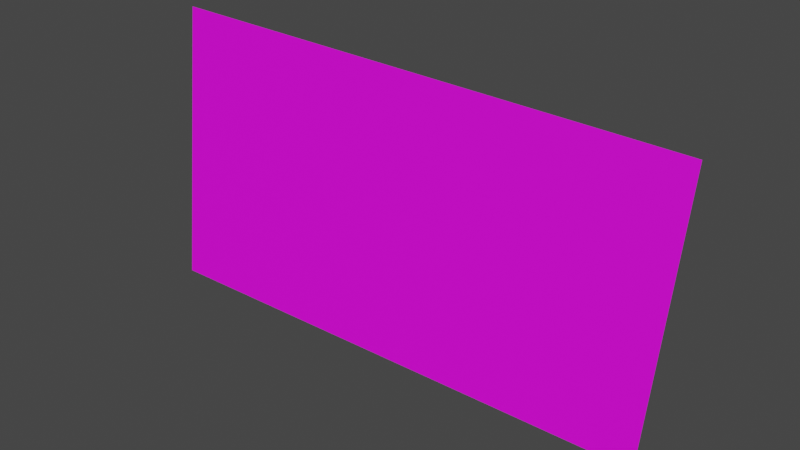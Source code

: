 # Source: RageSpiral_Ghost.blend  (saved by Blender 3.6.13; exported with 4.5.12 LTS)
import bpy
from mathutils import Matrix  # noqa: F401  (used for matrix-valued properties, if any)

bpy.ops.wm.read_factory_settings(use_empty=True)
scene = bpy.context.scene
scene.name = 'Scene'

# ---- collections
col_collection = bpy.data.collections.new('Collection'); scene.collection.children.link(col_collection)

# ---- images (referenced by path relative to the original .blend; pixels are not part of the script)
import os
ASSET_DIR = os.environ.get("B2B_ASSET_DIR", "")  # directory of the original .blend (textures are referenced by path, not embedded)
HERE = os.path.dirname(os.path.abspath(__file__))  # packed textures are extracted next to this script under _unpacked/

def load_image(name, relpath, width, height, colorspace="sRGB"):
    """Load a texture the original file referenced (path relative to the .blend, or extracted next to this script)."""
    p = next((c for c in (os.path.join(HERE, relpath), os.path.join(ASSET_DIR, relpath)) if relpath and os.path.exists(c)), "")
    if p:
        img = bpy.data.images.load(p, check_existing=True)
        img.name = name
    else:  # same state as the original file: an image datablock whose file is absent (Cycles renders it pink)
        img = bpy.data.images.new(name, width, height)
        img.source = "FILE"
        img.filepath = "//" + (relpath or name)
    img.colorspace_settings.name = colorspace
    return img
img_rockvideos_plane_layout_4kx4k_v4_png = load_image('RockVideos_plane_layout_4Kx4K_V4.png', 'RockVideos_plane_layout_4Kx4K_V4.png', 1024, 1024, 'sRGB')

# ---- materials (node trees are filled in below, after node groups)
mat_rockghostmaterial = bpy.data.materials.new('RockGhostMaterial')
mat_rockghostmaterial.use_transparent_shadow = False

# ---- material node trees
mat_rockghostmaterial.use_nodes = True; mat_rockghostmaterial.node_tree.nodes.clear()
_N = mat_rockghostmaterial.node_tree.nodes; _L = mat_rockghostmaterial.node_tree.links
n0 = _N.new('ShaderNodeOutputMaterial'); n0.name = 'Material Output'; n0.location = (300, 300)
n1 = _N.new('ShaderNodeTexImage'); n1.name = 'Image Texture'; n1.location = (-304, 249)
n1.image = img_rockvideos_plane_layout_4kx4k_v4_png
n2 = _N.new('ShaderNodeBsdfPrincipled'); n2.name = 'Principled BSDF'; n2.location = (-11, 374)
n2.distribution = 'GGX'
n2.subsurface_method = 'RANDOM_WALK_SKIN'
n2.inputs[3].default_value = 1.45
n2.inputs[27].default_value = (0.0, 0.0, 0.0, 1.0)
n2.inputs[28].default_value = 1.0
_L.new(n2.outputs[0], n0.inputs[0])
_L.new(n1.outputs[0], n2.inputs[0])
n0.is_active_output = True

# ---- world
world_world = bpy.data.worlds.new('World'); scene.world = world_world
world_world.use_nodes = True; world_world.node_tree.nodes.clear()
_N = world_world.node_tree.nodes; _L = world_world.node_tree.links
n0 = _N.new('ShaderNodeOutputWorld'); n0.name = 'World Output'; n0.location = (300, 300)
n1 = _N.new('ShaderNodeBackground'); n1.name = 'Background'; n1.location = (10, 300)
n1.inputs[0].default_value = (0.05088, 0.05088, 0.05088, 1.0)
_L.new(n1.outputs[0], n0.inputs[0])
n0.is_active_output = True
world_world.color = (0.05088, 0.05088, 0.05088)
world_world.use_sun_shadow = False
world_world.sun_shadow_jitter_overblur = 0.0

# ---- meshes
me_mesh = bpy.data.meshes.new('Mesh')
me_mesh.from_pydata([(771.9, 434.2, 4.441e-16), (-771.9, 434.2, 4.441e-16), (-771.9, -434.2, 4.441e-16), (771.9, -434.2, 4.441e-16), (771.9, 434.2, -1.0), (-771.9, 434.2, -1.0), (-771.9, -434.2, -1.0), (771.9, -434.2, -1.0)], [], [(4, 5, 1, 0), (5, 6, 2, 1), (6, 7, 3, 2), (7, 4, 0, 3), (0, 1, 2, 3), (7, 6, 5, 4)])
me_mesh.polygons.foreach_set('use_smooth', [True] * 6)
_k = set([(0, 1), (0, 3), (0, 4), (1, 2), (1, 5), (2, 3), (2, 6), (3, 7), (4, 5), (4, 7), (5, 6), (6, 7)])
me_mesh.attributes.new('sharp_edge', 'BOOLEAN', 'EDGE').data.foreach_set('value', [ (min(e.vertices), max(e.vertices)) in _k for e in me_mesh.edges])
_uv = me_mesh.uv_layers.new(name='UVW')
_uv.uv.foreach_set('vector', [0.0, 0.0, 0.32, 0.0, 0.32, 1.0, 0.0, 1.0, 0.32, 0.0, 0.5, 0.0, 0.5, 1.0, 0.32, 1.0, 0.5, 0.0, 0.82, 0.0, 0.82, 1.0, 0.5, 1.0, 0.82, 0.0, 1.0, 0.0, 1.0, 1.0, 0.82, 1.0, 1.0, 1.0, 0.0, 1.0, 0.0, 0.4375, 1.0, 0.4375, 0.995, 0.3572, 0.6471, 0.3572, 0.6471, 0.5511, 0.995, 0.5511])
me_mesh.materials.append(mat_rockghostmaterial)
me_mesh.update()
me_mesh.normals_split_custom_set([tuple(v) for v in zip(*[iter([0.0, 1.0, 0.0, 0.0, 1.0, 0.0, 0.0, 1.0, 0.0, 0.0, 1.0, 0.0, -1.0, 0.0, 0.0, -1.0, 0.0, 0.0, -1.0, 0.0, 0.0, -1.0, 0.0, 0.0, 0.0, -1.0, 0.0, 0.0, -1.0, 0.0, 0.0, -1.0, 0.0, 0.0, -1.0, 0.0, 1.0, 0.0, 0.0, 1.0, 0.0, 0.0, 1.0, 0.0, 0.0, 1.0, 0.0, 0.0, 0.0, 0.0, 1.0, 0.0, 0.0, 1.0, 0.0, 0.0, 1.0, 0.0, 0.0, 1.0, 0.0, 0.0, -1.0, 0.0, 0.0, -1.0, 0.0, 0.0, -1.0, 0.0, 0.0, -1.0])] * 3)])

# ---- objects
ob_arc = bpy.data.objects.new('Arc', None)
ob_rectangle = bpy.data.objects.new('Rectangle', None)
ob_extrude = bpy.data.objects.new('Extrude', me_mesh)
ob_ctrl = bpy.data.objects.new('CTRL', None)
ob_ghost_ch3 = bpy.data.objects.new('GHOST_ch3', None)

# ---- transforms, parenting, visibility, modifiers, constraints
ob_arc.parent = ob_ghost_ch3
ob_arc.location = (-15.57, 1.475e+04, -235.7)
ob_arc.rotation_euler = (-1.571, -0.09776, 1.571)
ob_arc.scale = (-1.0, -1.0, -1.0)
ob_arc.color = (0.8, 0.8, 0.8, 1.0)
ob_rectangle.parent = ob_extrude
ob_rectangle.location = (-3.759e-13, 0.0, 0.0)
ob_rectangle.color = (0.8, 0.8, 0.8, 1.0)
ob_extrude.parent = ob_ctrl
ob_extrude.location = (-1.393e-15, 0.0, -2.274e-13)
ob_extrude.rotation_euler = (0.0345, -0.09619, 0.05393)
ob_extrude.color = (0.8, 0.8, 0.8, 1.0)
ob_ctrl.parent = ob_ghost_ch3
ob_ctrl.location = (-15.57, 16.46, -1290.0)
ob_ctrl.color = (0.8, 0.8, 0.8, 1.0)
ob_ghost_ch3.location = (-0.1557, -16.74, 1.577)
ob_ghost_ch3.rotation_euler = (-1.669, 1.219e-16, 3.097e-16)
ob_ghost_ch3.scale = (-0.01, -0.01, -0.01)
ob_ghost_ch3.color = (0.8, 0.8, 0.8, 1.0)

# ---- collection membership
col_collection.objects.link(ob_arc)
col_collection.objects.link(ob_rectangle)
col_collection.objects.link(ob_extrude)
col_collection.objects.link(ob_ctrl)
col_collection.objects.link(ob_ghost_ch3)

# ---- scene / render settings (as saved in the file)
scene.frame_start = 1; scene.frame_end = 250; scene.frame_set(80)
scene.render.engine = 'BLENDER_EEVEE_NEXT'
scene.render.fps = 25
scene.cycles.sampling_pattern = 'TABULATED_SOBOL'
scene.view_settings.view_transform = 'Filmic'
bpy.context.view_layer.update()

# ---- added for rendering (the .blend has no active camera and no usable light): camera, sun
cam_auto = bpy.data.cameras.new('AutoCamera')
cam_auto.lens = 50.0
cam_auto.sensor_width = 36.0
cam_auto.clip_end = 1000.0
ob_auto_camera = bpy.data.objects.new('AutoCamera', cam_auto)
scene.collection.objects.link(ob_auto_camera)
ob_auto_camera.location = (17.2427, -24.5747, 14.2761)
ob_auto_camera.rotation_euler = (1.09748, -7.21219e-08, 0.694738)
scene.camera = ob_auto_camera
light_auto_sun = bpy.data.lights.new('AutoSun', 'SUN')
light_auto_sun.energy = 3.0
light_auto_sun.angle = 0.0523599
ob_auto_sun = bpy.data.objects.new('AutoSun', light_auto_sun)
scene.collection.objects.link(ob_auto_sun)
ob_auto_sun.rotation_euler = (0.872665, 0.174533, 0.523599)
bpy.context.view_layer.update()
